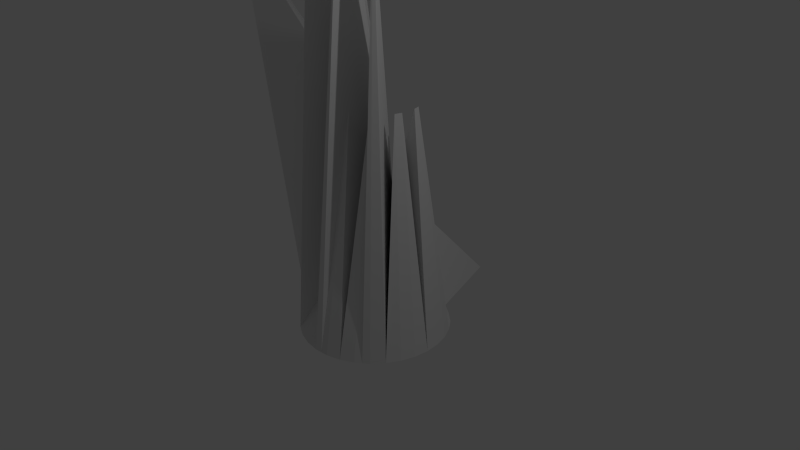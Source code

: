 # Source: roca.blend  (saved by Blender 2.76.0; exported with 4.5.12 LTS)
import bpy
from mathutils import Matrix  # noqa: F401  (used for matrix-valued properties, if any)

bpy.ops.wm.read_factory_settings(use_empty=True)
scene = bpy.context.scene
scene.name = 'Scene'

# ---- collections
col_collection_1 = bpy.data.collections.new('Collection 1'); scene.collection.children.link(col_collection_1)

# ---- world
world_world = bpy.data.worlds.new('World'); scene.world = world_world
world_world.color = (0.05088, 0.05088, 0.05088)
world_world.use_sun_shadow = False
world_world.sun_shadow_jitter_overblur = 0.0
world_world.cycles.sampling_method = 'MANUAL'
world_world.cycles.sample_map_resolution = 256

# ---- cameras
cam_camera = bpy.data.cameras.new('Camera')
cam_camera.clip_end = 100.0
cam_camera.lens = 35.0
cam_camera.sensor_width = 32.0
cam_camera.sensor_height = 18.0
cam_camera.ortho_scale = 7.314
cam_camera.dof.focus_distance = 0.0
cam_camera.dof.aperture_fstop = 128.0

# ---- lights
light_lamp = bpy.data.lights.new('Lamp', 'POINT')
light_lamp.transmission_factor = 0.0
light_lamp.cutoff_distance = 30.0
light_lamp.energy = 100.0
light_lamp.shadow_buffer_clip_start = 1.001
light_lamp.shadow_soft_size = 0.1
light_lamp.shadow_maximum_resolution = 0.006
light_lamp.use_absolute_resolution = True
light_lamp.cycles.use_multiple_importance_sampling = False

# ---- meshes
me_cone = bpy.data.meshes.new('Cone')
me_cone.from_pydata([(0.0, 1.0, -1.0), (0.4253, 0.0, 0.8247), (0.1951, 0.9808, -1.0), (0.3827, 0.9239, -1.0), (0.4662, 0.8315, -1.0), (0.7071, 0.7071, -1.0), (0.8315, 0.5556, -1.0), (0.9239, 0.3827, -1.0), (0.9808, 0.1951, -1.0), (1.0, 7.55e-08, -1.0), (2.101, -0.1951, -1.0), (2.044, -0.3827, -1.0), (0.8315, -0.5556, -1.0), (0.7071, -0.7071, -1.0), (0.5556, -0.8315, -1.0), (0.3827, -0.9239, -1.0), (0.1951, -0.9808, -1.0), (-3.258e-07, -1.0, -1.0), (-0.1951, -0.9808, -1.0), (-0.3827, -0.9239, -1.0), (-0.5556, -0.8315, -1.0), (-0.7071, -0.7071, -1.0), (-0.8315, -0.5556, -1.0), (-0.9239, -0.3827, -1.0), (-0.9808, -0.1951, -1.0), (-1.0, 9.656e-07, -1.0), (-0.9808, 0.1951, -1.0), (-0.9239, 0.3827, -1.0), (-0.8315, 0.5556, -1.0), (-0.7071, 0.7071, -1.0), (-0.5556, 0.8315, -1.0), (-0.3827, 0.9239, -1.0), (-0.1951, 0.9808, -1.0), (0.09755, 0.9904, -1.0), (1.059, 1.149, 2.768), (0.7613, 0.4619, 1.786), (0.3217, 0.5, 1.993), (0.2889, 0.9523, -1.0), (0.4192, 0.4904, 1.993), (-0.1104, 0.8777, -1.0), (0.2241, 2.176, 3.875), (0.1303, 0.4619, 1.993), (0.04389, 0.4157, 1.993), (-0.2326, 0.3536, 7.027), (-0.6313, 0.7693, -1.0), (-0.2889, 0.9523, -1.0), (-0.09754, 0.9904, -1.0), (-0.2619, 0.09755, 4.984), (-0.2873, 0.08366, 1.993), (-0.2493, -0.1913, 1.993), (-0.2031, -0.2778, 4.301), (-0.06512, -0.4157, 1.993), (0.09754, -0.9904, -1.0), (0.02132, -0.4619, 1.993), (0.2127, -0.5, 1.993), (-0.4691, -0.8777, -1.0), (0.3102, -0.4904, 1.993), (-0.8777, -0.4691, -1.0), (-0.9904, 0.09755, -1.0), (-0.2873, 0.08366, 2.253)], [], [(31, 41, 45), (0, 36, 33), (42, 1, 41), (29, 43, 44), (28, 1, 43, 29), (27, 1, 28), (26, 47, 1, 27), (25, 48, 58), (24, 1, 48, 25), (23, 49, 1, 24), (22, 50, 57), (21, 1, 50, 22), (20, 51, 1, 21), (19, 53, 55), (18, 1, 53, 19), (17, 54, 1, 18), (16, 56, 52), (15, 1, 56, 16), (14, 1, 15), (13, 1, 14), (12, 1, 13), (11, 1, 12), (10, 1, 11), (9, 1, 10), (8, 1, 9), (7, 1, 8), (6, 1, 7), (5, 1, 6), (4, 34, 1, 5), (3, 35, 39), (32, 40, 46), (2, 38, 37), (0, 33, 2, 37, 3, 39, 4, 5, 6, 7, 8, 9, 10, 11, 12, 13, 14, 15, 16, 52, 17, 18, 19, 55, 20, 21, 22, 57, 23, 24, 25, 58, 26, 27, 28, 29, 44, 30, 31, 45, 32, 46), (37, 35, 3), (37, 38, 35), (38, 1, 35), (46, 36, 0), (46, 40, 36), (40, 1, 36), (39, 34, 4), (39, 35, 34), (35, 1, 34), (44, 42, 30), (44, 43, 42), (43, 1, 42), (30, 42, 41, 31), (33, 38, 2), (33, 36, 38), (36, 1, 38), (45, 40, 32), (45, 41, 40), (41, 1, 40), (52, 54, 17), (52, 56, 54), (56, 1, 54), (55, 51, 20), (55, 53, 51), (53, 1, 51), (57, 49, 23), (57, 50, 49), (50, 1, 49), (58, 47, 26), (58, 48, 47), (48, 1, 47)])
me_cone.use_remesh_preserve_volume = False
me_cone.use_remesh_preserve_attributes = False
me_cone.use_mirror_vertex_groups = False
me_cone.update()

# ---- objects
ob_cone = bpy.data.objects.new('Cone', me_cone)
ob_lamp = bpy.data.objects.new('Lamp', light_lamp)
ob_camera = bpy.data.objects.new('Camera', cam_camera)

# ---- transforms, parenting, visibility, modifiers, constraints
ob_cone.location = (0.0, 0.0, 0.0)
ob_cone.rotation_euler = (0.0, -0.0, -4.53)
ob_cone.lineart.crease_threshold = 0.0
ob_lamp.location = (4.076, 1.005, 5.904)
ob_lamp.rotation_euler = (0.6503, 0.05522, 1.866)
ob_lamp.lock_rotations_4d = False
ob_lamp.empty_display_type = 'ARROWS'
ob_lamp.color = (0.0, 0.0, 0.0, 0.0)
ob_lamp.lineart.crease_threshold = 0.0
ob_camera.location = (7.481, -6.508, 5.344)
ob_camera.rotation_euler = (1.109, 0.01082, 0.8149)
ob_camera.lock_rotations_4d = False
ob_camera.empty_display_type = 'ARROWS'
ob_camera.color = (0.0, 0.0, 0.0, 0.0)
ob_camera.display_type = 'WIRE'
ob_camera.lineart.crease_threshold = 0.0

# ---- collection membership
col_collection_1.objects.link(ob_cone)
col_collection_1.objects.link(ob_lamp)
col_collection_1.objects.link(ob_camera)

# ---- scene / render settings (as saved in the file)
scene.camera = ob_camera
scene.frame_start = 1; scene.frame_end = 250; scene.frame_set(146)
scene.render.engine = 'BLENDER_EEVEE_NEXT'
scene.render.resolution_percentage = 50
scene.render.dither_intensity = 0.0
scene.cycles.use_denoising = False
scene.cycles.samples = 10
scene.cycles.sampling_pattern = 'TABULATED_SOBOL'
scene.cycles.light_sampling_threshold = 0.0
scene.cycles.use_adaptive_sampling = False
scene.cycles.use_light_tree = False
scene.cycles.blur_glossy = 0.0
scene.cycles.pixel_filter_type = 'GAUSSIAN'
scene.cycles.sample_clamp_indirect = 0.0
scene.view_settings.view_transform = 'Standard'
bpy.context.view_layer.update()
